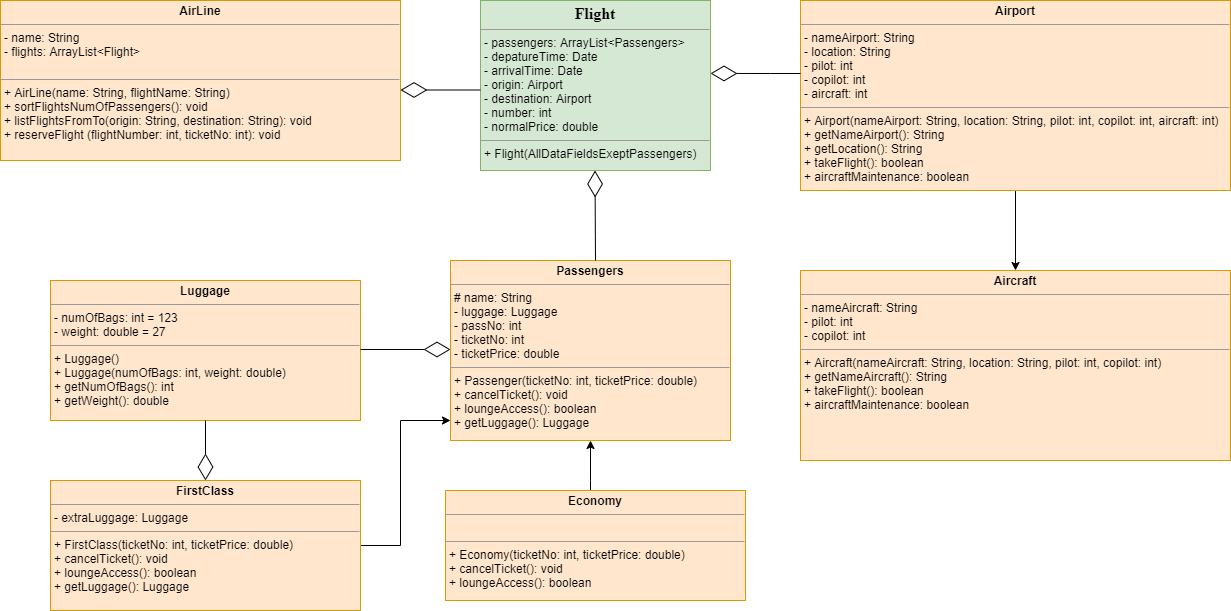

The diagram above was exported from draw.io. Its source (the exported page's mxGraphModel, read from the mxfile embedded in the PNG):
<mxGraphModel dx="1662" dy="1874" grid="1" gridSize="10" guides="1" tooltips="1" connect="1" arrows="1" fold="1" page="1" pageScale="1" pageWidth="827" pageHeight="1169" math="0" shadow="0">
  <root>
    <mxCell id="WIyWlLk6GJQsqaUBKTNV-0" />
    <mxCell id="WIyWlLk6GJQsqaUBKTNV-1" parent="WIyWlLk6GJQsqaUBKTNV-0" />
    <mxCell id="SWHq2_1hzrh3RWQZg-Wt-22" value="&lt;p style=&quot;margin: 0px ; margin-top: 4px ; text-align: center&quot;&gt;&lt;span style=&quot;font-family: &amp;#34;lt_regular&amp;#34; ; font-size: 16px ; font-weight: 700&quot;&gt;Flight&lt;/span&gt;&lt;br&gt;&lt;/p&gt;&lt;hr size=&quot;1&quot;&gt;&lt;p style=&quot;margin: 0px ; margin-left: 4px&quot;&gt;- passengers: ArrayList&amp;lt;Passengers&amp;gt;&lt;/p&gt;&lt;p style=&quot;margin: 0px ; margin-left: 4px&quot;&gt;- depatureTime: Date&lt;/p&gt;&lt;p style=&quot;margin: 0px ; margin-left: 4px&quot;&gt;- arrivalTime: Date&lt;/p&gt;&lt;p style=&quot;margin: 0px ; margin-left: 4px&quot;&gt;- origin: Airport&lt;/p&gt;&lt;p style=&quot;margin: 0px ; margin-left: 4px&quot;&gt;- destination: Airport&lt;/p&gt;&lt;p style=&quot;margin: 0px ; margin-left: 4px&quot;&gt;- number: int&lt;/p&gt;&lt;p style=&quot;margin: 0px ; margin-left: 4px&quot;&gt;- normalPrice: double&lt;/p&gt;&lt;hr size=&quot;1&quot;&gt;&lt;p style=&quot;margin: 0px ; margin-left: 4px&quot;&gt;+ Flight(AllDataFieldsExeptPassengers)&lt;/p&gt;&lt;p style=&quot;margin: 0px ; margin-left: 4px&quot;&gt;&lt;br&gt;&lt;/p&gt;&lt;p style=&quot;margin: 0px ; margin-left: 4px&quot;&gt;&lt;br&gt;&lt;/p&gt;" style="verticalAlign=top;align=left;overflow=fill;fontSize=12;fontFamily=Helvetica;html=1;fillColor=#d5e8d4;strokeColor=#82b366;" parent="WIyWlLk6GJQsqaUBKTNV-1" vertex="1">
      <mxGeometry x="640" y="-110" width="230" height="170" as="geometry" />
    </mxCell>
    <mxCell id="SWHq2_1hzrh3RWQZg-Wt-23" value="&lt;p style=&quot;margin: 0px ; margin-top: 4px ; text-align: center&quot;&gt;&lt;b&gt;AirLine&lt;/b&gt;&lt;/p&gt;&lt;hr size=&quot;1&quot;&gt;&lt;p style=&quot;margin: 0px ; margin-left: 4px&quot;&gt;- name: String&lt;/p&gt;&lt;p style=&quot;margin: 0px ; margin-left: 4px&quot;&gt;- flights: ArrayList&amp;lt;Flight&amp;gt;&lt;/p&gt;&lt;p style=&quot;margin: 0px ; margin-left: 4px&quot;&gt;&lt;/p&gt;&lt;br&gt;&lt;hr size=&quot;1&quot;&gt;&lt;p style=&quot;margin: 0px ; margin-left: 4px&quot;&gt;+ AirLine(name: String, flightName: String)&lt;/p&gt;&lt;p style=&quot;margin: 0px ; margin-left: 4px&quot;&gt;+ sortFlightsNumOfPassengers(): void&lt;/p&gt;&lt;p style=&quot;margin: 0px ; margin-left: 4px&quot;&gt;+ listFlightsFromTo(origin: String, destination: String): void&lt;/p&gt;&lt;p style=&quot;margin: 0px ; margin-left: 4px&quot;&gt;+ reserveFlight (flightNumber: int, ticketNo: int): void&lt;/p&gt;" style="verticalAlign=top;align=left;overflow=fill;fontSize=12;fontFamily=Helvetica;html=1;fillColor=#ffe6cc;strokeColor=#d79b00;" parent="WIyWlLk6GJQsqaUBKTNV-1" vertex="1">
      <mxGeometry x="160" y="-110" width="400" height="160" as="geometry" />
    </mxCell>
    <mxCell id="SWHq2_1hzrh3RWQZg-Wt-27" value="&lt;blockquote style=&quot;margin: 0px ; margin-top: 4px ; text-align: center&quot;&gt;&lt;b&gt;Passengers&lt;/b&gt;&lt;/blockquote&gt;&lt;hr size=&quot;1&quot;&gt;&lt;p style=&quot;margin: 0px ; margin-left: 4px&quot;&gt;# name: String&lt;/p&gt;&lt;p style=&quot;margin: 0px ; margin-left: 4px&quot;&gt;- luggage: Luggage&lt;/p&gt;&lt;p style=&quot;margin: 0px ; margin-left: 4px&quot;&gt;- passNo: int&lt;/p&gt;&lt;p style=&quot;margin: 0px ; margin-left: 4px&quot;&gt;- ticketNo: int&lt;/p&gt;&lt;p style=&quot;margin: 0px ; margin-left: 4px&quot;&gt;- ticketPrice: double&lt;/p&gt;&lt;hr size=&quot;1&quot;&gt;&lt;p style=&quot;margin: 0px ; margin-left: 4px&quot;&gt;+ Passenger(ticketNo: int, ticketPrice: double)&lt;/p&gt;&lt;p style=&quot;margin: 0px ; margin-left: 4px&quot;&gt;+ cancelTicket(): void&lt;/p&gt;&lt;p style=&quot;margin: 0px ; margin-left: 4px&quot;&gt;+ loungeAccess(): boolean&lt;/p&gt;&lt;p style=&quot;margin: 0px ; margin-left: 4px&quot;&gt;+ getLuggage(): Luggage&lt;/p&gt;" style="verticalAlign=top;align=left;overflow=fill;fontSize=12;fontFamily=Helvetica;html=1;fillColor=#ffe6cc;strokeColor=#d79b00;" parent="WIyWlLk6GJQsqaUBKTNV-1" vertex="1">
      <mxGeometry x="610" y="150" width="280" height="180" as="geometry" />
    </mxCell>
    <mxCell id="SWHq2_1hzrh3RWQZg-Wt-61" value="" style="edgeStyle=orthogonalEdgeStyle;rounded=0;orthogonalLoop=1;jettySize=auto;html=1;" parent="WIyWlLk6GJQsqaUBKTNV-1" source="SWHq2_1hzrh3RWQZg-Wt-36" target="SWHq2_1hzrh3RWQZg-Wt-60" edge="1">
      <mxGeometry relative="1" as="geometry" />
    </mxCell>
    <mxCell id="SWHq2_1hzrh3RWQZg-Wt-36" value="&lt;p style=&quot;margin: 0px ; margin-top: 4px ; text-align: center&quot;&gt;&lt;b&gt;Airport&lt;/b&gt;&lt;/p&gt;&lt;hr size=&quot;1&quot;&gt;&lt;p style=&quot;margin: 0px ; margin-left: 4px&quot;&gt;- nameAirport: String&lt;/p&gt;&lt;p style=&quot;margin: 0px ; margin-left: 4px&quot;&gt;- location: String&lt;/p&gt;&lt;p style=&quot;margin: 0px 0px 0px 4px&quot;&gt;- pilot: int&lt;/p&gt;&lt;p style=&quot;margin: 0px 0px 0px 4px&quot;&gt;- copilot: int&lt;/p&gt;&lt;p style=&quot;margin: 0px 0px 0px 4px&quot;&gt;- aircraft: int&lt;/p&gt;&lt;hr size=&quot;1&quot;&gt;&lt;p style=&quot;margin: 0px ; margin-left: 4px&quot;&gt;+ Airport(nameAirport: String, location: String, pilot: int, copilot: int, aircraft: int)&lt;/p&gt;&lt;p style=&quot;margin: 0px ; margin-left: 4px&quot;&gt;+ getNameAirport(): String&lt;/p&gt;&lt;p style=&quot;margin: 0px ; margin-left: 4px&quot;&gt;+ getLocation(): String&lt;/p&gt;&lt;p style=&quot;margin: 0px ; margin-left: 4px&quot;&gt;+ takeFlight(): boolean&lt;br&gt;&lt;/p&gt;&lt;p style=&quot;margin: 0px ; margin-left: 4px&quot;&gt;+&amp;nbsp;aircraftMaintenance: boolean&lt;/p&gt;" style="verticalAlign=top;align=left;overflow=fill;fontSize=12;fontFamily=Helvetica;html=1;fillColor=#ffe6cc;strokeColor=#d79b00;" parent="WIyWlLk6GJQsqaUBKTNV-1" vertex="1">
      <mxGeometry x="960" y="-110" width="430" height="190" as="geometry" />
    </mxCell>
    <mxCell id="SWHq2_1hzrh3RWQZg-Wt-37" value="&lt;p style=&quot;margin: 0px ; margin-top: 4px ; text-align: center&quot;&gt;&lt;b&gt;Luggage&lt;/b&gt;&lt;/p&gt;&lt;hr size=&quot;1&quot;&gt;&lt;p style=&quot;margin: 0px ; margin-left: 4px&quot;&gt;- numOfBags: int = 123&lt;/p&gt;&lt;p style=&quot;margin: 0px ; margin-left: 4px&quot;&gt;- weight: double = 27&lt;/p&gt;&lt;hr size=&quot;1&quot;&gt;&lt;p style=&quot;margin: 0px ; margin-left: 4px&quot;&gt;+ Luggage()&lt;/p&gt;&lt;p style=&quot;margin: 0px ; margin-left: 4px&quot;&gt;+ Luggage(numOfBags: int, weight: double)&lt;/p&gt;&lt;p style=&quot;margin: 0px ; margin-left: 4px&quot;&gt;+ getNumOfBags(): int&lt;/p&gt;&lt;p style=&quot;margin: 0px ; margin-left: 4px&quot;&gt;&lt;span&gt;+ getWeight(): double&lt;/span&gt;&lt;br&gt;&lt;/p&gt;" style="verticalAlign=top;align=left;overflow=fill;fontSize=12;fontFamily=Helvetica;html=1;fillColor=#ffe6cc;strokeColor=#d79b00;" parent="WIyWlLk6GJQsqaUBKTNV-1" vertex="1">
      <mxGeometry x="210" y="170" width="310" height="140" as="geometry" />
    </mxCell>
    <mxCell id="SWHq2_1hzrh3RWQZg-Wt-56" value="" style="edgeStyle=orthogonalEdgeStyle;rounded=0;orthogonalLoop=1;jettySize=auto;html=1;" parent="WIyWlLk6GJQsqaUBKTNV-1" source="SWHq2_1hzrh3RWQZg-Wt-39" edge="1">
      <mxGeometry relative="1" as="geometry">
        <mxPoint x="610" y="310" as="targetPoint" />
        <Array as="points">
          <mxPoint x="560" y="435" />
          <mxPoint x="560" y="310" />
          <mxPoint x="605" y="310" />
        </Array>
      </mxGeometry>
    </mxCell>
    <mxCell id="SWHq2_1hzrh3RWQZg-Wt-39" value="&lt;p style=&quot;margin: 0px ; margin-top: 4px ; text-align: center&quot;&gt;&lt;b&gt;FirstClass&lt;/b&gt;&lt;/p&gt;&lt;hr size=&quot;1&quot;&gt;&lt;p style=&quot;margin: 0px ; margin-left: 4px&quot;&gt;- extraLuggage: Luggage&lt;/p&gt;&lt;hr size=&quot;1&quot;&gt;&lt;p style=&quot;margin: 0px ; margin-left: 4px&quot;&gt;+ FirstClass(ticketNo: int, ticketPrice: double)&lt;/p&gt;&lt;p style=&quot;margin: 0px ; margin-left: 4px&quot;&gt;+ cancelTicket(): void&lt;/p&gt;&lt;p style=&quot;margin: 0px ; margin-left: 4px&quot;&gt;+ loungeAccess(): boolean&lt;/p&gt;&lt;p style=&quot;margin: 0px ; margin-left: 4px&quot;&gt;+ getLuggage(): Luggage&lt;/p&gt;" style="verticalAlign=top;align=left;overflow=fill;fontSize=12;fontFamily=Helvetica;html=1;fillColor=#ffe6cc;strokeColor=#d79b00;" parent="WIyWlLk6GJQsqaUBKTNV-1" vertex="1">
      <mxGeometry x="210" y="370" width="310" height="130" as="geometry" />
    </mxCell>
    <mxCell id="SWHq2_1hzrh3RWQZg-Wt-53" value="" style="edgeStyle=orthogonalEdgeStyle;rounded=0;orthogonalLoop=1;jettySize=auto;html=1;" parent="WIyWlLk6GJQsqaUBKTNV-1" source="SWHq2_1hzrh3RWQZg-Wt-43" target="SWHq2_1hzrh3RWQZg-Wt-27" edge="1">
      <mxGeometry relative="1" as="geometry">
        <mxPoint x="755" y="350" as="targetPoint" />
        <Array as="points">
          <mxPoint x="750" y="370" />
          <mxPoint x="750" y="370" />
        </Array>
      </mxGeometry>
    </mxCell>
    <mxCell id="SWHq2_1hzrh3RWQZg-Wt-43" value="&lt;p style=&quot;margin: 0px ; margin-top: 4px ; text-align: center&quot;&gt;&lt;b&gt;Economy&lt;/b&gt;&lt;/p&gt;&lt;hr size=&quot;1&quot;&gt;&lt;p style=&quot;margin: 0px ; margin-left: 4px&quot;&gt;&lt;br&gt;&lt;/p&gt;&lt;hr size=&quot;1&quot;&gt;&lt;p style=&quot;margin: 0px ; margin-left: 4px&quot;&gt;+ Economy(ticketNo: int, ticketPrice: double)&lt;/p&gt;&lt;p style=&quot;margin: 0px ; margin-left: 4px&quot;&gt;+ cancelTicket(): void&lt;/p&gt;&lt;p style=&quot;margin: 0px ; margin-left: 4px&quot;&gt;+ loungeAccess(): boolean&lt;/p&gt;" style="verticalAlign=top;align=left;overflow=fill;fontSize=12;fontFamily=Helvetica;html=1;fillColor=#ffe6cc;strokeColor=#d79b00;" parent="WIyWlLk6GJQsqaUBKTNV-1" vertex="1">
      <mxGeometry x="605" y="380" width="300" height="110" as="geometry" />
    </mxCell>
    <mxCell id="SWHq2_1hzrh3RWQZg-Wt-46" value="" style="endArrow=diamondThin;endFill=0;endSize=24;html=1;rounded=0;" parent="WIyWlLk6GJQsqaUBKTNV-1" edge="1">
      <mxGeometry width="160" relative="1" as="geometry">
        <mxPoint x="640" y="-20.5" as="sourcePoint" />
        <mxPoint x="560" y="-20.5" as="targetPoint" />
      </mxGeometry>
    </mxCell>
    <mxCell id="SWHq2_1hzrh3RWQZg-Wt-48" value="" style="endArrow=diamondThin;endFill=0;endSize=24;html=1;rounded=0;" parent="WIyWlLk6GJQsqaUBKTNV-1" edge="1">
      <mxGeometry width="160" relative="1" as="geometry">
        <mxPoint x="755" y="150" as="sourcePoint" />
        <mxPoint x="754.5" y="60" as="targetPoint" />
      </mxGeometry>
    </mxCell>
    <mxCell id="SWHq2_1hzrh3RWQZg-Wt-50" value="" style="endArrow=diamondThin;endFill=0;endSize=24;html=1;rounded=0;entryX=1;entryY=0.429;entryDx=0;entryDy=0;entryPerimeter=0;" parent="WIyWlLk6GJQsqaUBKTNV-1" target="SWHq2_1hzrh3RWQZg-Wt-22" edge="1">
      <mxGeometry width="160" relative="1" as="geometry">
        <mxPoint x="960" y="-37" as="sourcePoint" />
        <mxPoint x="1080" y="-40" as="targetPoint" />
        <Array as="points">
          <mxPoint x="930" y="-37" />
        </Array>
      </mxGeometry>
    </mxCell>
    <mxCell id="SWHq2_1hzrh3RWQZg-Wt-51" value="" style="endArrow=diamondThin;endFill=0;endSize=24;html=1;rounded=0;" parent="WIyWlLk6GJQsqaUBKTNV-1" edge="1">
      <mxGeometry width="160" relative="1" as="geometry">
        <mxPoint x="520" y="239" as="sourcePoint" />
        <mxPoint x="610" y="239" as="targetPoint" />
      </mxGeometry>
    </mxCell>
    <mxCell id="SWHq2_1hzrh3RWQZg-Wt-54" value="" style="endArrow=diamondThin;endFill=0;endSize=24;html=1;rounded=0;entryX=0.5;entryY=0;entryDx=0;entryDy=0;" parent="WIyWlLk6GJQsqaUBKTNV-1" target="SWHq2_1hzrh3RWQZg-Wt-39" edge="1">
      <mxGeometry width="160" relative="1" as="geometry">
        <mxPoint x="365" y="310" as="sourcePoint" />
        <mxPoint x="364.5" y="360" as="targetPoint" />
      </mxGeometry>
    </mxCell>
    <mxCell id="SWHq2_1hzrh3RWQZg-Wt-60" value="&lt;p style=&quot;margin: 0px ; margin-top: 4px ; text-align: center&quot;&gt;&lt;b&gt;Aircraft&lt;/b&gt;&lt;/p&gt;&lt;hr size=&quot;1&quot;&gt;&lt;p style=&quot;margin: 0px ; margin-left: 4px&quot;&gt;- nameAircraft: String&lt;/p&gt;&lt;p style=&quot;margin: 0px 0px 0px 4px&quot;&gt;- pilot: int&lt;/p&gt;&lt;p style=&quot;margin: 0px 0px 0px 4px&quot;&gt;- copilot: int&lt;/p&gt;&lt;hr size=&quot;1&quot;&gt;&lt;p style=&quot;margin: 0px ; margin-left: 4px&quot;&gt;+ Aircraft(nameAircraft: String, location: String, pilot: int, copilot: int)&lt;/p&gt;&lt;p style=&quot;margin: 0px ; margin-left: 4px&quot;&gt;+ getNameAircraft(): String&lt;/p&gt;&lt;p style=&quot;margin: 0px ; margin-left: 4px&quot;&gt;+ takeFlight(): boolean&lt;br&gt;&lt;/p&gt;&lt;p style=&quot;margin: 0px ; margin-left: 4px&quot;&gt;+&amp;nbsp;aircraftMaintenance: boolean&lt;/p&gt;" style="verticalAlign=top;align=left;overflow=fill;fontSize=12;fontFamily=Helvetica;html=1;fillColor=#ffe6cc;strokeColor=#d79b00;" parent="WIyWlLk6GJQsqaUBKTNV-1" vertex="1">
      <mxGeometry x="960" y="160" width="430" height="190" as="geometry" />
    </mxCell>
  </root>
</mxGraphModel>